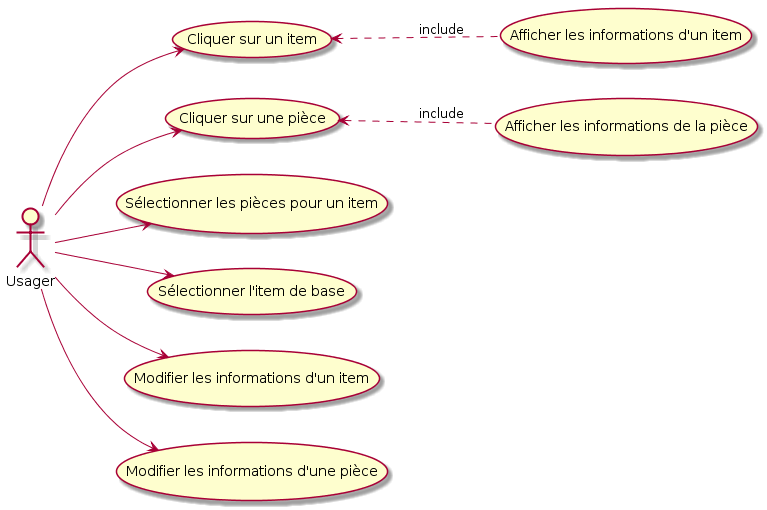

The diagram above was rendered by PlantUML. Its source (embedded in the PNG):
@startuml
left to right direction
Usager --> (Sélectionner les pièces pour un item)
Usager --> (Sélectionner l'item de base)
Usager --> (Cliquer sur une pièce)
(Afficher les informations de la pièce) .up.> (Cliquer sur une pièce) : include
Usager --> (Cliquer sur un item)
(Afficher les informations d'un item) .up.> (Cliquer sur un item) : include
Usager --> (Modifier les informations d'un item)
Usager --> (Modifier les informations d'une pièce)
@enduml